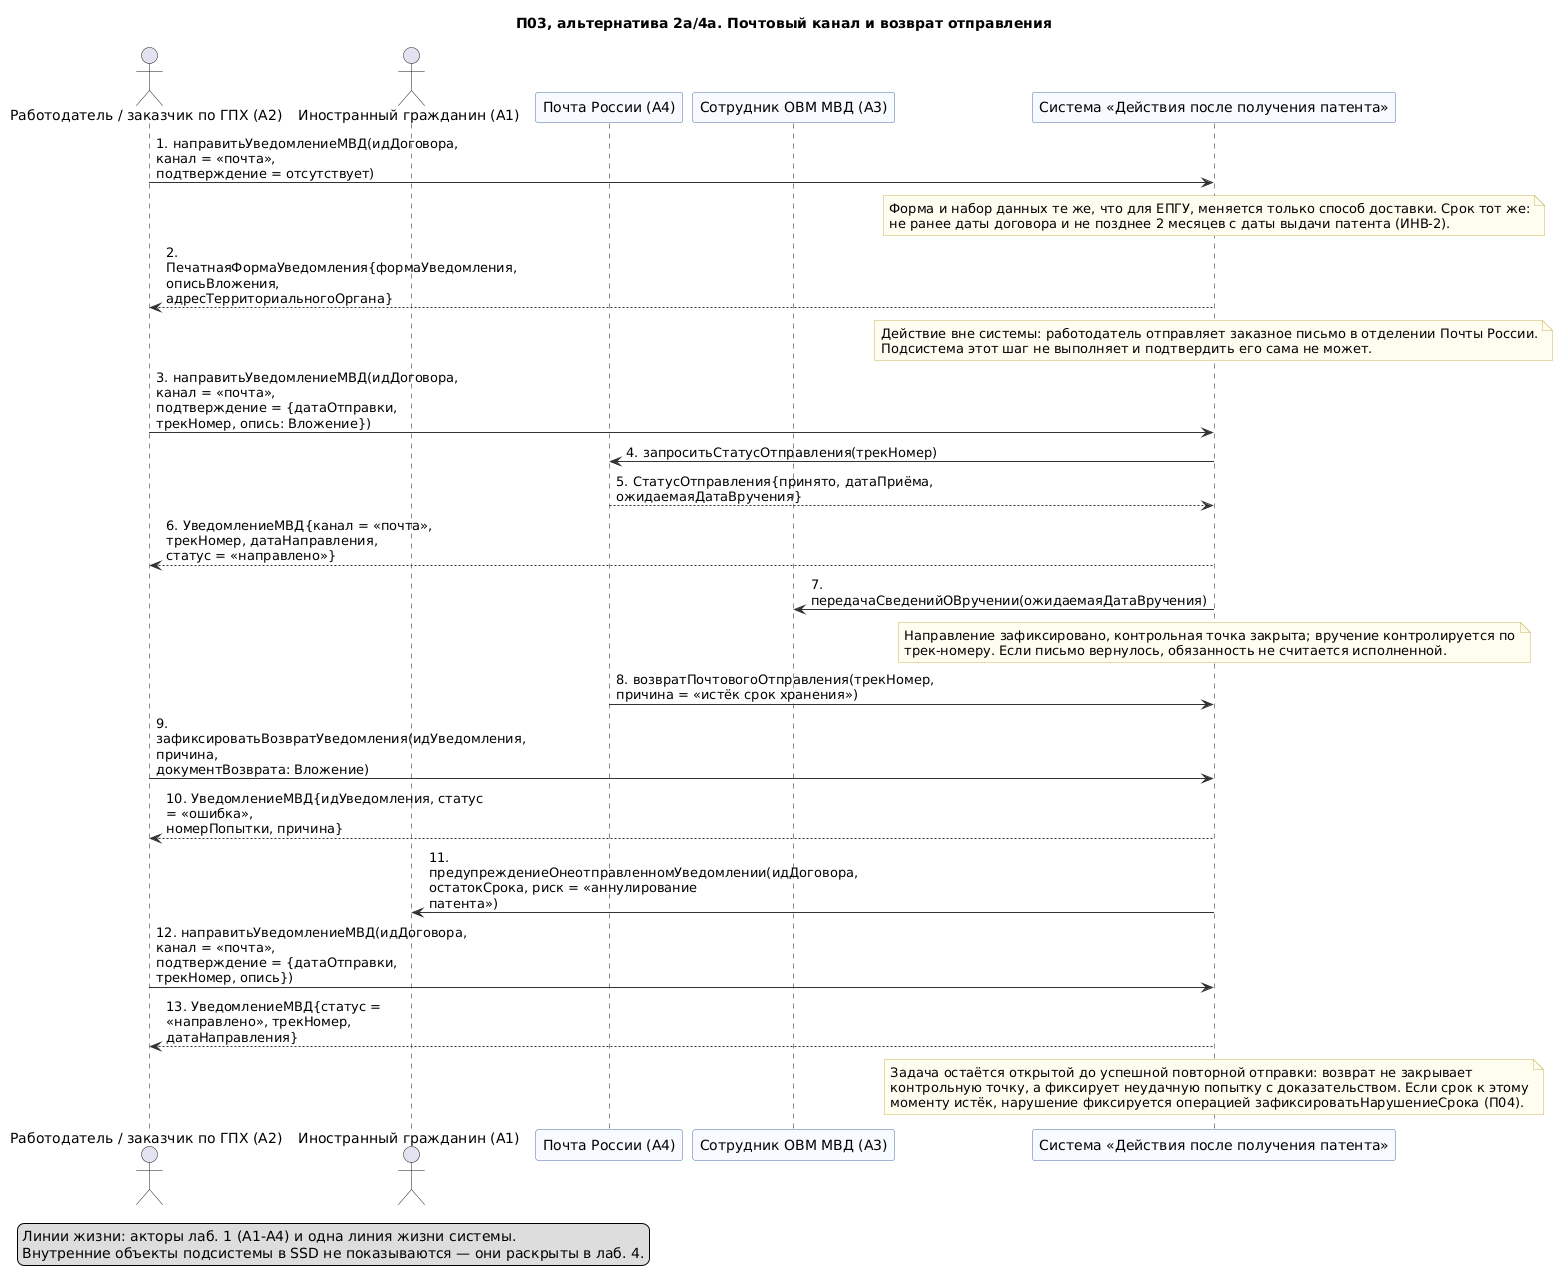

The diagram above was rendered by PlantUML. Its source (embedded in the PNG):
@startuml 06-p03-alternativa-pochta
' Лаб. 3: системная диаграмма последовательностей (SSD, «чёрный ящик»)
' Прецедент: П03 — альтернативный сценарий 2а («ЕПГУ недоступен, отправка почтой»)
'                     и сценарий 4а («письмо вернулось отправителю»)
' Проверка: plantuml -checkonly 06-p03-alternativa-pochta.puml ; рендер: plantuml -tpng 06-p03-alternativa-pochta.puml
' Репозиторий: https://github.com/mflkee/fms-course

title П03, альтернатива 2а/4а. Почтовый канал и возврат отправления
skinparam shadowing false
skinparam defaultFontName "DejaVu Sans"
skinparam maxMessageSize 320
skinparam sequenceMessageAlign left
skinparam ParticipantBackgroundColor #F7FBFF
skinparam ParticipantBorderColor #4A6FA5
skinparam LifeLineBorderColor #9DB4D0
skinparam ArrowColor #333333
skinparam NoteBackgroundColor #FFFDF0
skinparam NoteBorderColor #C9B458

actor "Работодатель / заказчик по ГПХ (A2)" as EMP
actor "Иностранный гражданин (A1)" as CIT
participant "Почта России (A4)" as POST
participant "Сотрудник ОВМ МВД (A3)" as MVD
participant "Система «Действия после получения патента»" as SYS

EMP -> SYS : 1. направитьУведомлениеМВД(идДоговора, канал = «почта»,\nподтверждение = отсутствует)
note over SYS
  Форма и набор данных те же, что для ЕПГУ, меняется только способ доставки. Срок тот же:
  не ранее даты договора и не позднее 2 месяцев с даты выдачи патента (ИНВ-2).
end note
SYS --> EMP : 2. ПечатнаяФормаУведомления{формаУведомления, описьВложения,\nадресТерриториальногоОргана}
note over SYS
  Действие вне системы: работодатель отправляет заказное письмо в отделении Почты России.
  Подсистема этот шаг не выполняет и подтвердить его сама не может.
end note
EMP -> SYS : 3. направитьУведомлениеМВД(идДоговора, канал = «почта»,\nподтверждение = {датаОтправки, трекНомер, опись: Вложение})
SYS -> POST : 4. запроситьСтатусОтправления(трекНомер)
POST --> SYS : 5. СтатусОтправления{принято, датаПриёма, ожидаемаяДатаВручения}
SYS --> EMP : 6. УведомлениеМВД{канал = «почта», трекНомер, датаНаправления,\nстатус = «направлено»}
SYS -> MVD : 7. передачаСведенийОВручении(ожидаемаяДатаВручения)
note over SYS
  Направление зафиксировано, контрольная точка закрыта; вручение контролируется по
  трек-номеру. Если письмо вернулось, обязанность не считается исполненной.
end note
POST -> SYS : 8. возвратПочтовогоОтправления(трекНомер,\nпричина = «истёк срок хранения»)
EMP -> SYS : 9. зафиксироватьВозвратУведомления(идУведомления, причина,\nдокументВозврата: Вложение)
SYS --> EMP : 10. УведомлениеМВД{идУведомления, статус = «ошибка»,\nномерПопытки, причина}
SYS -> CIT : 11. предупреждениеОнеотправленномУведомлении(идДоговора,\nостатокСрока, риск = «аннулирование патента»)
EMP -> SYS : 12. направитьУведомлениеМВД(идДоговора, канал = «почта»,\nподтверждение = {датаОтправки, трекНомер, опись})
SYS --> EMP : 13. УведомлениеМВД{статус = «направлено», трекНомер, датаНаправления}
note over SYS
  Задача остаётся открытой до успешной повторной отправки: возврат не закрывает
  контрольную точку, а фиксирует неудачную попытку с доказательством. Если срок к этому
  моменту истёк, нарушение фиксируется операцией зафиксироватьНарушениеСрока (П04).
end note

legend bottom left
  Линии жизни: акторы лаб. 1 (A1-A4) и одна линия жизни системы.
  Внутренние объекты подсистемы в SSD не показываются — они раскрыты в лаб. 4.
end legend

@enduml